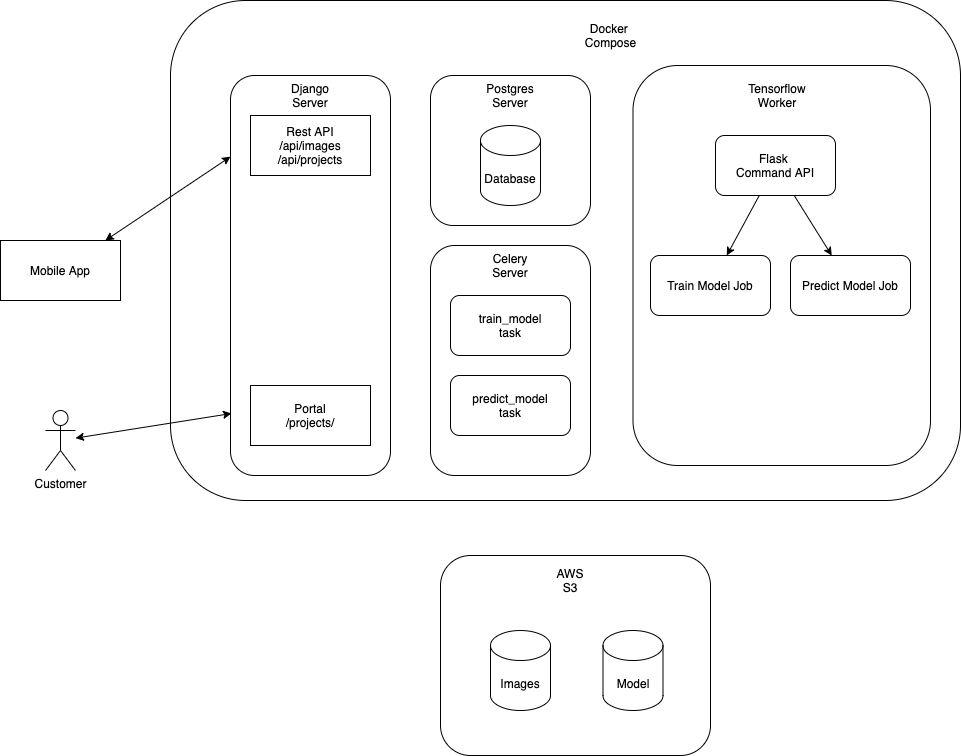

The diagram above was exported from draw.io. Its source (the exported page's mxGraphModel, read from the mxfile embedded in the PNG):
<mxGraphModel dx="1376" dy="2299" grid="1" gridSize="10" guides="1" tooltips="1" connect="1" arrows="1" fold="1" page="1" pageScale="1" pageWidth="827" pageHeight="1169" math="0" shadow="0">
  <root>
    <mxCell id="0" />
    <mxCell id="1" parent="0" />
    <mxCell id="mjOljMXPrEyc2rs1ENW_-1" value="Mobile App" style="rounded=0;whiteSpace=wrap;html=1;" vertex="1" parent="1">
      <mxGeometry x="70" y="170" width="120" height="60" as="geometry" />
    </mxCell>
    <mxCell id="mjOljMXPrEyc2rs1ENW_-27" value="" style="rounded=1;whiteSpace=wrap;html=1;fillColor=none;" vertex="1" parent="1">
      <mxGeometry x="510" y="485" width="270" height="200" as="geometry" />
    </mxCell>
    <mxCell id="mjOljMXPrEyc2rs1ENW_-28" value="AWS S3" style="text;html=1;strokeColor=none;fillColor=none;align=center;verticalAlign=middle;whiteSpace=wrap;rounded=0;" vertex="1" parent="1">
      <mxGeometry x="620" y="500" width="40" height="20" as="geometry" />
    </mxCell>
    <mxCell id="mjOljMXPrEyc2rs1ENW_-29" value="Images" style="shape=cylinder3;whiteSpace=wrap;html=1;boundedLbl=1;backgroundOutline=1;size=15;fillColor=none;" vertex="1" parent="1">
      <mxGeometry x="560" y="560" width="60" height="80" as="geometry" />
    </mxCell>
    <mxCell id="mjOljMXPrEyc2rs1ENW_-30" value="Model" style="shape=cylinder3;whiteSpace=wrap;html=1;boundedLbl=1;backgroundOutline=1;size=15;fillColor=none;" vertex="1" parent="1">
      <mxGeometry x="672.5" y="560" width="60" height="80" as="geometry" />
    </mxCell>
    <mxCell id="mjOljMXPrEyc2rs1ENW_-32" value="" style="rounded=1;whiteSpace=wrap;html=1;fillColor=none;" vertex="1" parent="1">
      <mxGeometry x="240" y="-70" width="790" height="500" as="geometry" />
    </mxCell>
    <mxCell id="mjOljMXPrEyc2rs1ENW_-36" value="Customer" style="shape=umlActor;verticalLabelPosition=bottom;verticalAlign=top;html=1;outlineConnect=0;fillColor=none;" vertex="1" parent="1">
      <mxGeometry x="115" y="340" width="30" height="60" as="geometry" />
    </mxCell>
    <mxCell id="mjOljMXPrEyc2rs1ENW_-40" value="Rest API&lt;br&gt;/api/images&lt;br&gt;/api/projects" style="rounded=0;whiteSpace=wrap;html=1;" vertex="1" parent="1">
      <mxGeometry x="320" y="45" width="120" height="60" as="geometry" />
    </mxCell>
    <mxCell id="mjOljMXPrEyc2rs1ENW_-41" value="Portal&lt;br&gt;/projects/" style="rounded=0;whiteSpace=wrap;html=1;" vertex="1" parent="1">
      <mxGeometry x="320" y="315" width="120" height="60" as="geometry" />
    </mxCell>
    <mxCell id="mjOljMXPrEyc2rs1ENW_-42" value="" style="rounded=1;whiteSpace=wrap;html=1;fillColor=none;" vertex="1" parent="1">
      <mxGeometry x="300" y="5" width="160" height="400" as="geometry" />
    </mxCell>
    <mxCell id="mjOljMXPrEyc2rs1ENW_-43" value="Django Server" style="text;html=1;strokeColor=none;fillColor=none;align=center;verticalAlign=middle;whiteSpace=wrap;rounded=0;" vertex="1" parent="1">
      <mxGeometry x="360" y="15" width="40" height="20" as="geometry" />
    </mxCell>
    <mxCell id="mjOljMXPrEyc2rs1ENW_-44" value="" style="rounded=1;whiteSpace=wrap;html=1;fillColor=none;" vertex="1" parent="1">
      <mxGeometry x="500" y="5" width="160" height="150" as="geometry" />
    </mxCell>
    <mxCell id="mjOljMXPrEyc2rs1ENW_-45" value="Postgres Server" style="text;html=1;strokeColor=none;fillColor=none;align=center;verticalAlign=middle;whiteSpace=wrap;rounded=0;" vertex="1" parent="1">
      <mxGeometry x="560" y="15" width="40" height="20" as="geometry" />
    </mxCell>
    <mxCell id="mjOljMXPrEyc2rs1ENW_-46" value="Database" style="shape=cylinder3;whiteSpace=wrap;html=1;boundedLbl=1;backgroundOutline=1;size=15;fillColor=none;" vertex="1" parent="1">
      <mxGeometry x="550" y="55" width="60" height="80" as="geometry" />
    </mxCell>
    <mxCell id="mjOljMXPrEyc2rs1ENW_-47" value="" style="rounded=1;whiteSpace=wrap;html=1;fillColor=none;" vertex="1" parent="1">
      <mxGeometry x="500" y="175" width="160" height="230" as="geometry" />
    </mxCell>
    <mxCell id="mjOljMXPrEyc2rs1ENW_-48" value="Celery Server" style="text;html=1;strokeColor=none;fillColor=none;align=center;verticalAlign=middle;whiteSpace=wrap;rounded=0;" vertex="1" parent="1">
      <mxGeometry x="560" y="185" width="40" height="20" as="geometry" />
    </mxCell>
    <mxCell id="mjOljMXPrEyc2rs1ENW_-49" value="train_model task" style="text;html=1;strokeColor=none;fillColor=none;align=center;verticalAlign=middle;whiteSpace=wrap;rounded=0;" vertex="1" parent="1">
      <mxGeometry x="560" y="245" width="40" height="20" as="geometry" />
    </mxCell>
    <mxCell id="mjOljMXPrEyc2rs1ENW_-50" value="" style="rounded=1;whiteSpace=wrap;html=1;fillColor=none;" vertex="1" parent="1">
      <mxGeometry x="520" y="225" width="120" height="60" as="geometry" />
    </mxCell>
    <mxCell id="mjOljMXPrEyc2rs1ENW_-51" value="predict_model&lt;br&gt;task" style="rounded=1;whiteSpace=wrap;html=1;fillColor=none;" vertex="1" parent="1">
      <mxGeometry x="520" y="305" width="120" height="60" as="geometry" />
    </mxCell>
    <mxCell id="mjOljMXPrEyc2rs1ENW_-53" value="" style="rounded=1;whiteSpace=wrap;html=1;fillColor=none;" vertex="1" parent="1">
      <mxGeometry x="702.5" y="-5" width="297.5" height="400" as="geometry" />
    </mxCell>
    <mxCell id="mjOljMXPrEyc2rs1ENW_-54" value="Tensorflow&lt;br&gt;Worker" style="text;html=1;strokeColor=none;fillColor=none;align=center;verticalAlign=middle;whiteSpace=wrap;rounded=0;" vertex="1" parent="1">
      <mxGeometry x="827" y="15" width="40" height="20" as="geometry" />
    </mxCell>
    <mxCell id="mjOljMXPrEyc2rs1ENW_-60" value="Docker&amp;nbsp; Compose" style="text;html=1;strokeColor=none;fillColor=none;align=center;verticalAlign=middle;whiteSpace=wrap;rounded=0;" vertex="1" parent="1">
      <mxGeometry x="657.5" y="-45" width="45" height="20" as="geometry" />
    </mxCell>
    <mxCell id="mjOljMXPrEyc2rs1ENW_-61" value="" style="endArrow=classic;startArrow=classic;html=1;entryX=0;entryY=0.203;entryDx=0;entryDy=0;entryPerimeter=0;" edge="1" parent="1" source="mjOljMXPrEyc2rs1ENW_-1" target="mjOljMXPrEyc2rs1ENW_-42">
      <mxGeometry width="50" height="50" relative="1" as="geometry">
        <mxPoint x="150" y="140" as="sourcePoint" />
        <mxPoint x="200" y="90" as="targetPoint" />
      </mxGeometry>
    </mxCell>
    <mxCell id="mjOljMXPrEyc2rs1ENW_-62" value="" style="endArrow=classic;startArrow=classic;html=1;entryX=0.006;entryY=0.845;entryDx=0;entryDy=0;entryPerimeter=0;" edge="1" parent="1" source="mjOljMXPrEyc2rs1ENW_-36" target="mjOljMXPrEyc2rs1ENW_-42">
      <mxGeometry width="50" height="50" relative="1" as="geometry">
        <mxPoint x="184.81546572934963" y="180" as="sourcePoint" />
        <mxPoint x="310" y="96.19999999999982" as="targetPoint" />
      </mxGeometry>
    </mxCell>
    <mxCell id="mjOljMXPrEyc2rs1ENW_-71" value="Flask&amp;nbsp;&lt;br&gt;Command API" style="rounded=1;whiteSpace=wrap;html=1;fillColor=none;" vertex="1" parent="1">
      <mxGeometry x="785" y="65" width="120" height="60" as="geometry" />
    </mxCell>
    <mxCell id="mjOljMXPrEyc2rs1ENW_-72" value="Train Model Job" style="rounded=1;whiteSpace=wrap;html=1;fillColor=none;" vertex="1" parent="1">
      <mxGeometry x="720" y="185" width="120" height="60" as="geometry" />
    </mxCell>
    <mxCell id="mjOljMXPrEyc2rs1ENW_-73" value="Predict Model Job" style="rounded=1;whiteSpace=wrap;html=1;fillColor=none;" vertex="1" parent="1">
      <mxGeometry x="860" y="185" width="120" height="60" as="geometry" />
    </mxCell>
    <mxCell id="mjOljMXPrEyc2rs1ENW_-74" value="" style="endArrow=classic;html=1;" edge="1" parent="1" source="mjOljMXPrEyc2rs1ENW_-71" target="mjOljMXPrEyc2rs1ENW_-72">
      <mxGeometry width="50" height="50" relative="1" as="geometry">
        <mxPoint x="700" y="635" as="sourcePoint" />
        <mxPoint x="750" y="585" as="targetPoint" />
      </mxGeometry>
    </mxCell>
    <mxCell id="mjOljMXPrEyc2rs1ENW_-75" value="" style="endArrow=classic;html=1;" edge="1" parent="1" source="mjOljMXPrEyc2rs1ENW_-71" target="mjOljMXPrEyc2rs1ENW_-73">
      <mxGeometry width="50" height="50" relative="1" as="geometry">
        <mxPoint x="838.75" y="135" as="sourcePoint" />
        <mxPoint x="806.25" y="195" as="targetPoint" />
      </mxGeometry>
    </mxCell>
  </root>
</mxGraphModel>